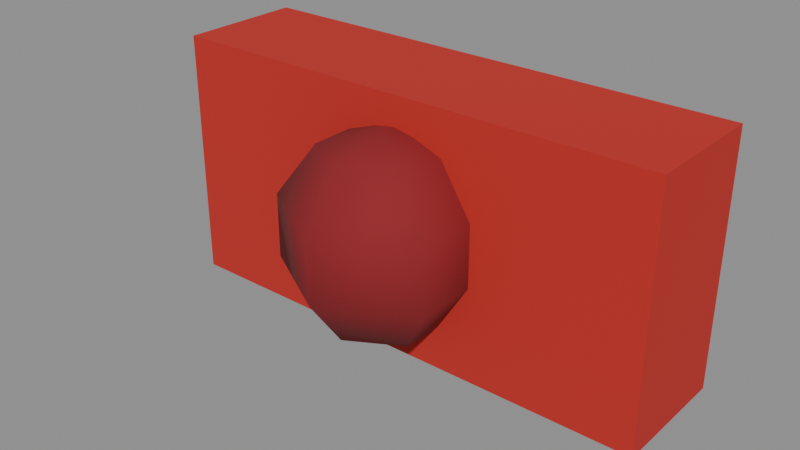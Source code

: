 # Source: person-bow.blend  (saved by Blender 5.3.31; exported with 4.5.12 LTS)
import bpy
from mathutils import Matrix  # noqa: F401  (used for matrix-valued properties, if any)

bpy.ops.wm.read_factory_settings(use_empty=True)
scene = bpy.context.scene
scene.name = 'Scene'

# ---- materials (node trees are filled in below, after node groups)
mat_c22a22 = bpy.data.materials.new('#c22a22')
mat_c22a22.use_backface_culling = True
mat_c22a22.diffuse_color = (0.5395, 0.02315, 0.016, 1.0)
mat_8a1c22 = bpy.data.materials.new('#8a1c22')
mat_8a1c22.use_backface_culling = True
mat_8a1c22.diffuse_color = (0.2542, 0.01161, 0.016, 1.0)

# ---- material node trees
mat_c22a22.use_nodes = True; mat_c22a22.node_tree.nodes.clear()
_N = mat_c22a22.node_tree.nodes; _L = mat_c22a22.node_tree.links
n0 = _N.new('ShaderNodeBsdfPrincipled'); n0.name = 'Principled BSDF'; n0.location = (-200, 100)
n0.inputs[0].default_value = (0.5395, 0.02315, 0.016, 1.0)
n0.inputs[2].default_value = 0.9
n0.inputs[10].default_value = 0.005
n1 = _N.new('ShaderNodeOutputMaterial'); n1.name = 'Material Output'; n1.location = (200, 100)
_L.new(n0.outputs[0], n1.inputs[0])
n1.is_active_output = True
mat_8a1c22.use_nodes = True; mat_8a1c22.node_tree.nodes.clear()
_N = mat_8a1c22.node_tree.nodes; _L = mat_8a1c22.node_tree.links
n0 = _N.new('ShaderNodeBsdfPrincipled'); n0.name = 'Principled BSDF'; n0.location = (-200, 100)
n0.inputs[0].default_value = (0.2542, 0.01161, 0.016, 1.0)
n0.inputs[2].default_value = 0.9
n0.inputs[10].default_value = 0.005
n1 = _N.new('ShaderNodeOutputMaterial'); n1.name = 'Material Output'; n1.location = (200, 100)
_L.new(n0.outputs[0], n1.inputs[0])
n1.is_active_output = True

# ---- meshes
me_00__c22a22_noshadow_r110 = bpy.data.meshes.new('00_#c22a22_noshadow_r110')
me_00__c22a22_noshadow_r110.from_pydata([(-0.1, -0.025, 0.27), (-0.1, -0.075, 0.27), (-0.1, -0.025, 0.37), (-0.1, -0.075, 0.37), (0.1, -0.025, 0.27), (0.1, -0.075, 0.27), (0.1, -0.025, 0.37), (0.1, -0.075, 0.37)], [], [(0, 1, 3, 2), (2, 3, 7, 6), (6, 7, 5, 4), (4, 5, 1, 0), (2, 6, 4, 0), (7, 3, 1, 5)])
me_00__c22a22_noshadow_r110.materials.append(mat_c22a22)
me_00__c22a22_noshadow_r110.update()
me_01__8a1c22_noshadow_r110 = bpy.data.meshes.new('01_#8a1c22_noshadow_r110')
me_01__8a1c22_noshadow_r110.from_pydata([(0.0, -0.08, 0.36), (0.0, -0.04196, 0.3076), (0.0, -0.05649, 0.2876), (0.0, -0.08, 0.28), (0.02036, -0.06824, 0.3524), (0.03295, -0.06098, 0.3324), (0.03295, -0.06098, 0.3076), (0.02036, -0.06824, 0.2876), (0.02036, -0.09176, 0.3524), (0.03295, -0.09902, 0.3324), (0.03295, -0.09902, 0.3076), (0.02036, -0.09176, 0.2876), (-3.725e-09, -0.1035, 0.3524), (-7.451e-09, -0.118, 0.3324), (-7.451e-09, -0.118, 0.3076), (-3.725e-09, -0.1035, 0.2876), (-0.02036, -0.09176, 0.3524), (-0.03295, -0.09902, 0.3324), (-0.03295, -0.09902, 0.3076), (-0.02036, -0.09176, 0.2876), (-0.02036, -0.06824, 0.3524), (-0.03295, -0.06098, 0.3324), (-0.03295, -0.06098, 0.3076), (-0.02036, -0.06824, 0.2876), (7.451e-09, -0.05649, 0.3524), (1.676e-08, -0.04196, 0.3324)], [], [(2, 1, 6, 7), (25, 24, 4, 5), (3, 2, 7), (1, 25, 5, 6), (24, 0, 4), (6, 5, 9, 10), (4, 0, 8), (7, 6, 10, 11), (5, 4, 8, 9), (3, 7, 11), (10, 9, 13, 14), (8, 0, 12), (11, 10, 14, 15), (9, 8, 12, 13), (3, 11, 15), (14, 13, 17, 18), (12, 0, 16), (15, 14, 18, 19), (13, 12, 16, 17), (3, 15, 19), (18, 17, 21, 22), (16, 0, 20), (19, 18, 22, 23), (17, 16, 20, 21), (3, 19, 23), (22, 21, 25, 1), (20, 0, 24), (23, 22, 1, 2), (21, 20, 24, 25), (3, 23, 2)])
me_01__8a1c22_noshadow_r110.polygons.foreach_set('use_smooth', [True] * 30)
me_01__8a1c22_noshadow_r110.materials.append(mat_8a1c22)
me_01__8a1c22_noshadow_r110.update()

# ---- objects
ob_00__c22a22_noshadow_r110 = bpy.data.objects.new('00_#c22a22_noshadow_r110', me_00__c22a22_noshadow_r110)
ob_01__8a1c22_noshadow_r110 = bpy.data.objects.new('01_#8a1c22_noshadow_r110', me_01__8a1c22_noshadow_r110)

# ---- transforms, parenting, visibility, modifiers, constraints
ob_00__c22a22_noshadow_r110.location = (0.0, 0.0, 0.0)
ob_01__8a1c22_noshadow_r110.location = (0.0, 0.0, 0.0)

# ---- collection membership
scene.collection.objects.link(ob_00__c22a22_noshadow_r110)
scene.collection.objects.link(ob_01__8a1c22_noshadow_r110)

# ---- scene / render settings (as saved in the file)
scene.frame_start = 1; scene.frame_end = 250; scene.frame_set(1)
scene.render.engine = 'BLENDER_EEVEE_NEXT'
scene.render.bake_bias = 0.0
scene.render.bake_samples = 0
scene.render.compositor_device = 'GPU'
scene.eevee.use_volume_custom_range = False
scene.eevee.fast_gi_thickness_near = 0.1
scene.eevee.fast_gi_thickness_far = 0.0
scene.eevee.ray_tracing_options.screen_trace_thickness = 0.1
bpy.context.view_layer.update()

# ---- added for rendering (the .blend has no active camera and no usable light): camera, sun + grey world if the file has none
cam_auto = bpy.data.cameras.new('AutoCamera')
cam_auto.lens = 50.0
cam_auto.sensor_width = 36.0
cam_auto.clip_end = 1000.0
ob_auto_camera = bpy.data.objects.new('AutoCamera', cam_auto)
scene.collection.objects.link(ob_auto_camera)
ob_auto_camera.location = (0.224082, -0.340419, 0.499265)
ob_auto_camera.rotation_euler = (1.09748, -7.21219e-08, 0.694738)
scene.camera = ob_auto_camera
light_auto_sun = bpy.data.lights.new('AutoSun', 'SUN')
light_auto_sun.energy = 3.0
light_auto_sun.angle = 0.0523599
ob_auto_sun = bpy.data.objects.new('AutoSun', light_auto_sun)
scene.collection.objects.link(ob_auto_sun)
ob_auto_sun.rotation_euler = (0.872665, 0.174533, 0.523599)
if scene.world is None:
    world_auto = bpy.data.worlds.new('AutoWorld')
    world_auto.color = (0.3, 0.3, 0.3)
    scene.world = world_auto
bpy.context.view_layer.update()
